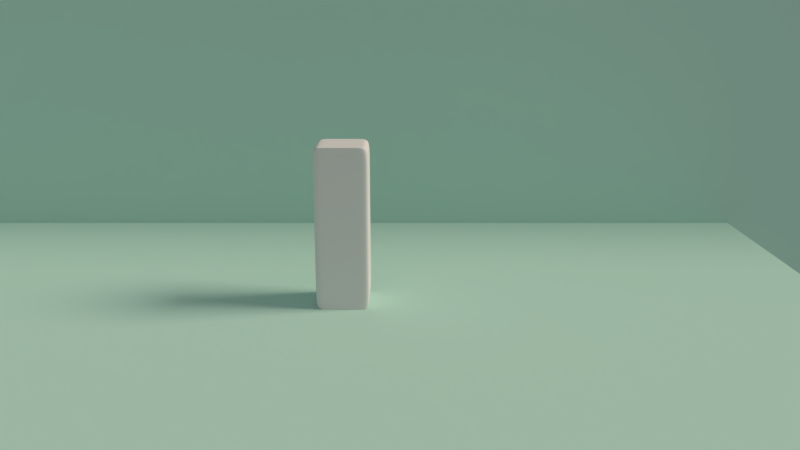 # Source: untitled.blend  (saved by Blender 2.79.0; exported with 4.5.12 LTS)
import bpy
from mathutils import Matrix  # noqa: F401  (used for matrix-valued properties, if any)

bpy.ops.wm.read_factory_settings(use_empty=True)
scene = bpy.context.scene
scene.name = 'Scene'

# ---- collections
col_collection_1 = bpy.data.collections.new('Collection 1'); scene.collection.children.link(col_collection_1)

# ---- materials (node trees are filled in below, after node groups)
mat_material_001 = bpy.data.materials.new('Material.001')
mat_material_001.alpha_threshold = 0.0
mat_material_001.roughness = 0.5
mat_material = bpy.data.materials.new('Material')
mat_material.alpha_threshold = 0.0
mat_material.roughness = 0.5
mat_material.line_color = (0.0, 0.0, 0.0, 1.0)

# ---- material node trees
mat_material_001.use_nodes = True; mat_material_001.node_tree.nodes.clear()
_N = mat_material_001.node_tree.nodes; _L = mat_material_001.node_tree.links
n0 = _N.new('ShaderNodeOutputMaterial'); n0.name = 'Material Output'; n0.location = (300, 300)
n1 = _N.new('ShaderNodeBsdfDiffuse'); n1.name = 'Diffuse BSDF'; n1.location = (10, 300)
n1.inputs[0].default_value = (0.528, 0.8, 0.7094, 1.0)
_L.new(n1.outputs[0], n0.inputs[0])
n0.is_active_output = True

# ---- world
world_world = bpy.data.worlds.new('World'); scene.world = world_world
world_world.use_nodes = True; world_world.node_tree.nodes.clear()
_N = world_world.node_tree.nodes; _L = world_world.node_tree.links
n0 = _N.new('ShaderNodeOutputWorld'); n0.name = 'World Output'; n0.location = (300, 300)
n1 = _N.new('ShaderNodeBackground'); n1.name = 'Background'; n1.location = (10, 300)
n1.inputs[0].default_value = (0.2529, 0.2529, 0.2529, 1.0)
_L.new(n1.outputs[0], n0.inputs[0])
n0.is_active_output = True
world_world.color = (0.05088, 0.05088, 0.05088)
world_world.use_sun_shadow = False
world_world.sun_shadow_jitter_overblur = 0.0
world_world.cycles.sampling_method = 'MANUAL'

# ---- cameras
cam_camera = bpy.data.cameras.new('Camera')
cam_camera.clip_end = 100.0
cam_camera.lens = 35.0
cam_camera.sensor_width = 32.0
cam_camera.sensor_height = 18.0
cam_camera.ortho_scale = 7.314
cam_camera.dof.focus_distance = 0.0

# ---- lights
light_lamp = bpy.data.lights.new('Lamp', 'SUN')
light_lamp.color = (1.0, 0.8373, 0.682)
light_lamp.transmission_factor = 0.0
light_lamp.cutoff_distance = 30.0
light_lamp.angle = 0.3948
light_lamp.energy = 2.0
light_lamp.shadow_buffer_clip_start = 1.001
light_lamp.shadow_soft_size = 0.2
light_lamp.shadow_cascade_max_distance = 1000.0

# ---- meshes
me_plane = bpy.data.meshes.new('Plane')
me_plane.from_pydata([(-1.0, -1.0, 0.0), (1.0, -1.0, 0.0), (-1.0, 1.0, 0.0), (1.0, 1.0, 0.0)], [], [(0, 1, 3, 2)])
me_plane.materials.append(mat_material_001)
me_plane.use_remesh_preserve_volume = False
me_plane.use_remesh_preserve_attributes = False
me_plane.use_mirror_vertex_groups = False
me_plane.update()
me_cube_002 = bpy.data.meshes.new('Cube.002')
me_cube_002.from_pydata([(-1.0, -1.0, -1.0), (-1.0, -1.0, 1.0), (-1.0, 1.0, -1.0), (-1.0, 1.0, 1.0), (1.0, -1.0, -1.0), (1.0, -1.0, 1.0), (1.0, 1.0, -1.0), (1.0, 1.0, 1.0)], [], [(0, 1, 3, 2), (2, 3, 7, 6), (6, 7, 5, 4), (4, 5, 1, 0), (2, 6, 4, 0), (7, 3, 1, 5)])
me_cube_002.materials.append(mat_material_001)
me_cube_002.use_remesh_preserve_volume = False
me_cube_002.use_remesh_preserve_attributes = False
me_cube_002.use_mirror_vertex_groups = False
me_cube_002.update()
me_cube = bpy.data.meshes.new('Cube')
me_cube.from_pydata([(1.0, 1.0, 0.0), (1.0, -1.0, 0.0), (-1.0, -1.0, 0.0), (-1.0, 1.0, 0.0), (1.0, 1.0, 2.0), (1.0, -1.0, 2.0), (-1.0, -1.0, 2.0), (-1.0, 1.0, 2.0), (1.0, 1.0, 2.0), (1.0, -1.0, 2.0), (-1.0, -1.0, 2.0), (-1.0, 1.0, 2.0), (1.0, 1.0, 0.0), (1.0, -1.0, 0.0), (-1.0, -1.0, 0.0), (-1.0, 1.0, 0.0), (1.0, 1.0, 0.0), (-1.0, 1.0, 0.0), (1.0, 1.0, 2.0), (-1.0, 1.0, 2.0), (-1.0, 1.0, 2.0), (1.0, 1.0, 2.0), (1.0, 1.0, 0.0), (-1.0, 1.0, 0.0), (1.0, -1.0, 0.0), (1.0, -1.0, 2.0), (1.0, -1.0, 2.0), (1.0, -1.0, 0.0), (-1.0, -1.0, 0.0), (-1.0, -1.0, 2.0), (-1.0, -1.0, 2.0), (-1.0, -1.0, 0.0)], [], [(24, 1, 2, 28), (25, 29, 6, 5), (26, 25, 5, 9), (9, 5, 6, 10), (20, 19, 7, 11), (12, 0, 3, 15), (4, 8, 11, 7), (23, 20, 11, 15), (13, 9, 10, 14), (27, 26, 9, 13), (24, 27, 13, 1), (1, 13, 14, 2), (17, 23, 15, 3), (8, 12, 15, 11), (28, 31, 23, 17), (0, 12, 22, 16), (12, 8, 21, 22), (31, 30, 20, 23), (30, 29, 19, 20), (8, 4, 18, 21), (4, 7, 19, 18), (0, 16, 17, 3), (10, 6, 29, 30), (14, 10, 30, 31), (2, 14, 31, 28), (16, 22, 27, 24), (22, 21, 26, 27), (21, 18, 25, 26), (18, 19, 29, 25), (16, 24, 28, 17)])
me_cube.polygons.foreach_set('use_smooth', [True] * 30)
me_cube.materials.append(mat_material)
me_cube.use_remesh_preserve_volume = False
me_cube.use_remesh_preserve_attributes = False
me_cube.use_mirror_vertex_groups = False
me_cube.update()

# ---- curves / text
cu_nurbspath_001 = bpy.data.curves.new('NurbsPath.001', 'CURVE')
cu_nurbspath_001.dimensions = '3D'
_sp = cu_nurbspath_001.splines.new('NURBS'); _sp.points.add(3)
_sp.points.foreach_set('co', [0.006579, 2.729e-07, -3.014, 1.0, 0.006572, 1.36e-07, -1.0, 1.0, 0.0, -4.032e-08, 0.3225, 1.0, 0.0, 6.565e-08, 1.832, 1.0])
_sp.order_v = 0
_sp.use_endpoint_u = True
cu_nurbspath_001.use_path = True
cu_nurbspath_001.use_path_clamp = True
cu_nurbspath_001.bevel_resolution = 0
cu_nurbspath_001.fill_mode = 'HALF'

# ---- objects
ob_plane = bpy.data.objects.new('Plane', me_plane)
ob_cube_002 = bpy.data.objects.new('Cube.002', me_cube_002)
ob_location = bpy.data.objects.new('location', None)
ob_top = bpy.data.objects.new('top', None)
ob_mid = bpy.data.objects.new('mid', None)
ob_nurbspath = bpy.data.objects.new('NurbsPath', cu_nurbspath_001)
ob_cube = bpy.data.objects.new('Cube', me_cube)
ob_lamp = bpy.data.objects.new('Lamp', light_lamp)
ob_camera = bpy.data.objects.new('Camera', cam_camera)

# ---- transforms, parenting, visibility, modifiers, constraints
ob_plane.location = (-11.32, 11.75, 2.763)
ob_plane.rotation_euler = (-1.571, -0.0, 0.0)
ob_plane.scale = (-126.4, -21.06, -131.3)
ob_plane.lineart.crease_threshold = 0.0
ob_cube_002.location = (-24.91, 6.821e-07, -2.481)
ob_cube_002.scale = (34.85, 16.08, 2.522)
ob_cube_002.lineart.crease_threshold = 0.0
ob_location.location = (-9.04, 0.0, -0.03075)
ob_location.empty_image_offset = (0.0, 0.0)
ob_location.lineart.crease_threshold = 0.0
ob_top.parent = ob_location
ob_top.matrix_parent_inverse = Matrix(((1.0, 0.0, 0.0, -0.0311), (0.0, 1.0, 0.0, 0.0), (0.0, 0.0, 1.0, 0.03075), (0.0, 0.0, 0.0, 1.0)))
ob_top.location = (-10.03, -8.179e-08, 2.209)
ob_top.lock_location = (False, True, False)
ob_top.empty_image_offset = (0.0, 0.0)
ob_top.lineart.crease_threshold = 0.0
ob_mid.parent = ob_location
ob_mid.matrix_parent_inverse = Matrix(((1.0, 0.0, 0.0, -0.0311), (0.0, 1.0, 0.0, 0.0), (0.0, 0.0, 1.0, 0.03075), (0.0, 0.0, 0.0, 1.0)))
ob_mid.location = (-4.31, 1.649e-07, 1.932)
ob_mid.lock_location = (False, True, False)
ob_mid.empty_image_offset = (0.0, 0.0)
ob_mid.lineart.crease_threshold = 0.0
ob_nurbspath.parent = ob_location
ob_nurbspath.location = (0.0, 0.0, 3.059)
ob_nurbspath.lineart.crease_threshold = 0.0
_m = ob_nurbspath.modifiers.new('Hook-Empty.001', 'HOOK')
_m.use_apply_on_spline = True
_m.center = (-0.0311, 1.649e-07, -0.3748)
_m.matrix_inverse = ((1.0, 0.0, 0.0, 0.0311), (0.0, 1.0, 0.0, -1.649e-07), (0.0, 0.0, 1.0, 0.3748), (0.0, 0.0, 0.0, 1.0))
_m.object = ob_mid
_m = ob_nurbspath.modifiers.new('Hook-Empty.002', 'HOOK')
_m.use_apply_on_spline = True
_m.center = (-0.0311, -8.179e-08, 1.647)
_m.matrix_inverse = ((1.0, 0.0, 0.0, 0.0311), (0.0, 1.0, 0.0, 8.179e-08), (0.0, 0.0, 1.0, -1.647), (0.0, 0.0, 0.0, 1.0))
_m.object = ob_top
ob_cube.parent = ob_location
ob_cube.location = (2.98e-08, 1.043e-07, 3.073)
ob_cube.scale = (1.0, 1.0, 3.058)
ob_cube.lock_rotation = (True, True, True)
ob_cube.lock_rotations_4d = False
ob_cube.lock_scale = (True, True, False)
ob_cube.empty_display_type = 'ARROWS'
ob_cube.lineart.crease_threshold = 0.0
_m = ob_cube.modifiers.new('Subsurf', 'SUBSURF')
_m.uv_smooth = 'PRESERVE_CORNERS'
_m.levels = 4
_m.render_levels = 3
_m.show_only_control_edges = False
_m = ob_cube.modifiers.new('SimpleDeform', 'SIMPLE_DEFORM')
_m.deform_method = 'STRETCH'
_m.deform_axis = 'Z'
_m.factor = 0.0
_m.angle = 0.0
_m = ob_cube.modifiers.new('Curve', 'CURVE')
_m.object = ob_nurbspath
_m.deform_axis = 'POS_Z'
_c = ob_cube.constraints.new('FLOOR'); _c.name = 'Floor'
ob_lamp.location = (24.07, 1.005, 24.3)
ob_lamp.rotation_euler = (8.514e-08, 0.9121, 1.736e-07)
ob_lamp.lock_rotations_4d = False
ob_lamp.empty_display_type = 'ARROWS'
ob_lamp.color = (0.0, 0.0, 0.0, 0.0)
ob_lamp.lineart.crease_threshold = 0.0
ob_camera.location = (-6.9, -31.79, 11.46)
ob_camera.rotation_euler = (1.312, -0.0, 0.0)
ob_camera.lock_rotations_4d = False
ob_camera.empty_display_type = 'ARROWS'
ob_camera.color = (0.0, 0.0, 0.0, 0.0)
ob_camera.display_type = 'WIRE'
ob_camera.lineart.crease_threshold = 0.0

# ---- collection membership
col_collection_1.objects.link(ob_plane)
col_collection_1.objects.link(ob_cube_002)
col_collection_1.objects.link(ob_location)
col_collection_1.objects.link(ob_top)
col_collection_1.objects.link(ob_mid)
col_collection_1.objects.link(ob_nurbspath)
col_collection_1.objects.link(ob_cube)
col_collection_1.objects.link(ob_lamp)
col_collection_1.objects.link(ob_camera)

# ---- scene / render settings (as saved in the file)
scene.camera = ob_camera
scene.frame_start = 1; scene.frame_end = 75; scene.frame_set(21)
scene.render.engine = 'CYCLES'
scene.render.image_settings.file_format = 'FFMPEG'
scene.render.resolution_percentage = 50
scene.render.dither_intensity = 0.0
scene.cycles.use_denoising = False
scene.cycles.samples = 64
scene.cycles.sampling_pattern = 'TABULATED_SOBOL'
scene.cycles.use_adaptive_sampling = False
scene.cycles.use_light_tree = False
scene.cycles.caustics_reflective = False
scene.cycles.caustics_refractive = False
scene.cycles.blur_glossy = 0.0
scene.cycles.max_bounces = 4
scene.cycles.sample_clamp_indirect = 0.0
scene.view_settings.view_transform = 'Standard'
bpy.context.view_layer.update()
